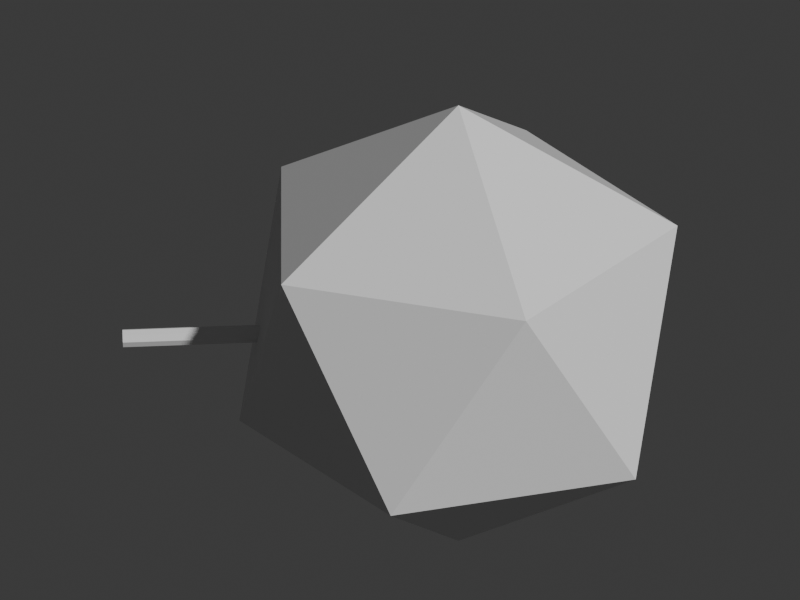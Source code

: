 # Source: tea_chashaku.blend  (saved by Blender 5.2.45; exported with 4.5.12 LTS)
import bpy
from mathutils import Matrix  # noqa: F401  (used for matrix-valued properties, if any)

bpy.ops.wm.read_factory_settings(use_empty=True)
scene = bpy.context.scene
scene.name = 'Scene'

# ---- collections
col_collection = bpy.data.collections.new('Collection'); scene.collection.children.link(col_collection)

# ---- materials (node trees are filled in below, after node groups)
mat_bamboo = bpy.data.materials.new('bamboo')
mat_bamboo.diffuse_color = (0.65, 0.64, 0.32, 1.0)
mat_bamboo2 = bpy.data.materials.new('bamboo2')
mat_bamboo2.diffuse_color = (0.43, 0.57, 0.3, 1.0)

# ---- material node trees
mat_bamboo.use_nodes = True; mat_bamboo.node_tree.nodes.clear()
_N = mat_bamboo.node_tree.nodes; _L = mat_bamboo.node_tree.links
n0 = _N.new('ShaderNodeBsdfPrincipled'); n0.name = 'Principled BSDF'; n0.location = (-200, 100)
n0.inputs[10].default_value = 0.005
n1 = _N.new('ShaderNodeOutputMaterial'); n1.name = 'Material Output'; n1.location = (200, 100)
_L.new(n0.outputs[0], n1.inputs[0])
n1.is_active_output = True
mat_bamboo2.use_nodes = True; mat_bamboo2.node_tree.nodes.clear()
_N = mat_bamboo2.node_tree.nodes; _L = mat_bamboo2.node_tree.links
n0 = _N.new('ShaderNodeBsdfPrincipled'); n0.name = 'Principled BSDF'; n0.location = (-200, 100)
n0.inputs[10].default_value = 0.005
n1 = _N.new('ShaderNodeOutputMaterial'); n1.name = 'Material Output'; n1.location = (200, 100)
_L.new(n0.outputs[0], n1.inputs[0])
n1.is_active_output = True

# ---- world
world_world = bpy.data.worlds.new('World'); scene.world = world_world
world_world.use_nodes = True; world_world.node_tree.nodes.clear()
_N = world_world.node_tree.nodes; _L = world_world.node_tree.links
n0 = _N.new('ShaderNodeOutputWorld'); n0.name = 'World Output'; n0.location = (200, 100)
n1 = _N.new('ShaderNodeBackground'); n1.name = 'Background'; n1.location = (-200, 100)
n1.inputs[0].default_value = (0.05088, 0.05088, 0.05088, 1.0)
_L.new(n1.outputs[0], n0.inputs[0])
n0.is_active_output = True
world_world.color = (0.05088, 0.05088, 0.05088)
world_world.sun_shadow_jitter_overblur = 0.0

# ---- cameras
cam_camera = bpy.data.cameras.new('Camera')
cam_camera.type = 'ORTHO'
cam_camera.ortho_scale = 2.45

# ---- meshes
me_cylinder = bpy.data.meshes.new('Cylinder')
me_cylinder.from_pydata([(0.0, 0.038, -0.6305), (0.0, 0.038, 0.6305), (0.02687, 0.02687, -0.6305), (0.02687, 0.02687, 0.6305), (0.038, 0.0, -0.6305), (0.038, 0.0, 0.6305), (0.02687, -0.02687, -0.6305), (0.02687, -0.02687, 0.6305), (0.0, -0.038, -0.6305), (0.0, -0.038, 0.6305), (-0.02687, -0.02687, -0.6305), (-0.02687, -0.02687, 0.6305), (-0.038, 0.0, -0.6305), (-0.038, 0.0, 0.6305), (-0.02687, 0.02687, -0.6305), (-0.02687, 0.02687, 0.6305)], [], [(0, 1, 3, 2), (2, 3, 5, 4), (4, 5, 7, 6), (6, 7, 9, 8), (8, 9, 11, 10), (10, 11, 13, 12), (3, 1, 15, 13, 11, 9, 7, 5), (12, 13, 15, 14), (14, 15, 1, 0), (0, 2, 4, 6, 8, 10, 12, 14)])
_uv = me_cylinder.uv_layers.new(name='UVMap')
_uv.uv.foreach_set('vector', [1.0, 0.5, 1.0, 1.0, 0.875, 1.0, 0.875, 0.5, 0.875, 0.5, 0.875, 1.0, 0.75, 1.0, 0.75, 0.5, 0.75, 0.5, 0.75, 1.0, 0.625, 1.0, 0.625, 0.5, 0.625, 0.5, 0.625, 1.0, 0.5, 1.0, 0.5, 0.5, 0.5, 0.5, 0.5, 1.0, 0.375, 1.0, 0.375, 0.5, 0.375, 0.5, 0.375, 1.0, 0.25, 1.0, 0.25, 0.5, 0.4197, 0.4197, 0.25, 0.49, 0.08029, 0.4197, 0.01, 0.25, 0.08029, 0.08029, 0.25, 0.01, 0.4197, 0.08029, 0.49, 0.25, 0.25, 0.5, 0.25, 1.0, 0.125, 1.0, 0.125, 0.5, 0.125, 0.5, 0.125, 1.0, 0.0, 1.0, 0.0, 0.5, 0.75, 0.49, 0.9197, 0.4197, 0.99, 0.25, 0.9197, 0.08029, 0.75, 0.01, 0.5803, 0.08029, 0.51, 0.25, 0.5803, 0.4197])
me_cylinder.materials.append(mat_bamboo)
me_cylinder.update()
me_icosphere = bpy.data.meshes.new('Icosphere')
me_icosphere.from_pydata([(0.0, 0.0, -1.0), (0.7236, -0.5257, -0.4472), (-0.2764, -0.8506, -0.4472), (-0.8944, 0.0, -0.4472), (-0.2764, 0.8506, -0.4472), (0.7236, 0.5257, -0.4472), (0.2764, -0.8506, 0.4472), (-0.7236, -0.5257, 0.4472), (-0.7236, 0.5257, 0.4472), (0.2764, 0.8506, 0.4472), (0.8944, 0.0, 0.4472), (0.0, 0.0, 1.0)], [], [(0, 1, 2), (1, 0, 5), (0, 2, 3), (0, 3, 4), (0, 4, 5), (1, 5, 10), (2, 1, 6), (3, 2, 7), (4, 3, 8), (5, 4, 9), (1, 10, 6), (2, 6, 7), (3, 7, 8), (4, 8, 9), (5, 9, 10), (6, 10, 11), (7, 6, 11), (8, 7, 11), (9, 8, 11), (10, 9, 11)])
_uv = me_icosphere.uv_layers.new(name='UVMap')
_uv.uv.foreach_set('vector', [0.1818, 0.0, 0.2727, 0.1575, 0.09091, 0.1575, 0.2727, 0.1575, 0.3636, 0.0, 0.4545, 0.1575, 0.9091, 0.0, 1.0, 0.1575, 0.8182, 0.1575, 0.7273, 0.0, 0.8182, 0.1575, 0.6364, 0.1575, 0.5455, 0.0, 0.6364, 0.1575, 0.4545, 0.1575, 0.2727, 0.1575, 0.4545, 0.1575, 0.3636, 0.3149, 0.09091, 0.1575, 0.2727, 0.1575, 0.1818, 0.3149, 0.8182, 0.1575, 1.0, 0.1575, 0.9091, 0.3149, 0.6364, 0.1575, 0.8182, 0.1575, 0.7273, 0.3149, 0.4545, 0.1575, 0.6364, 0.1575, 0.5455, 0.3149, 0.2727, 0.1575, 0.3636, 0.3149, 0.1818, 0.3149, 0.09091, 0.1575, 0.1818, 0.3149, 0.0, 0.3149, 0.8182, 0.1575, 0.9091, 0.3149, 0.7273, 0.3149, 0.6364, 0.1575, 0.7273, 0.3149, 0.5455, 0.3149, 0.4545, 0.1575, 0.5455, 0.3149, 0.3636, 0.3149, 0.1818, 0.3149, 0.3636, 0.3149, 0.2727, 0.4724, 0.0, 0.3149, 0.1818, 0.3149, 0.09091, 0.4724, 0.7273, 0.3149, 0.9091, 0.3149, 0.8182, 0.4724, 0.5455, 0.3149, 0.7273, 0.3149, 0.6364, 0.4724, 0.3636, 0.3149, 0.5455, 0.3149, 0.4545, 0.4724])
me_icosphere.materials.append(mat_bamboo2)
me_icosphere.update()

# ---- objects
ob_tea_scoop_shaft = bpy.data.objects.new('Tea scoop shaft', me_cylinder)
ob_curved_scoop = bpy.data.objects.new('Curved scoop', me_icosphere)
ob_turntable_camera = bpy.data.objects.new('Turntable_Camera', cam_camera)

# ---- transforms, parenting, visibility, modifiers, constraints
ob_tea_scoop_shaft.location = (-0.3762, 0.0, 0.7165)
ob_tea_scoop_shaft.rotation_euler = (1.531, -2.802e-08, 1.571)
ob_tea_scoop_shaft.scale = (0.7502, 0.7502, 0.7502)
ob_curved_scoop.location = (0.179, 0.0, 0.7502)
ob_curved_scoop.scale = (0.7502, 0.7502, 0.7502)
ob_turntable_camera.location = (2.817e-16, -4.6, 3.2)
ob_turntable_camera.rotation_euler = (1.095, 3.154e-24, 6.123e-17)

# ---- collection membership
col_collection.objects.link(ob_tea_scoop_shaft)
col_collection.objects.link(ob_curved_scoop)
col_collection.objects.link(ob_turntable_camera)

# ---- scene / render settings (as saved in the file)
scene.camera = ob_turntable_camera
scene.frame_start = 1; scene.frame_end = 144; scene.frame_set(144)
scene.render.engine = 'BLENDER_WORKBENCH'
scene.render.resolution_x = 400
scene.render.resolution_y = 300
scene.render.bake_bias = 0.0
scene.render.bake_samples = 0
scene.render.compositor_device = 'GPU'
scene.eevee.use_volume_custom_range = False
scene.eevee.fast_gi_thickness_near = 0.1
scene.eevee.fast_gi_thickness_far = 0.0
scene.eevee.ray_tracing_options.screen_trace_thickness = 0.1
bpy.context.view_layer.update()

# ---- added for rendering (the .blend has no usable light): sun
light_auto_sun = bpy.data.lights.new('AutoSun', 'SUN')
light_auto_sun.energy = 3.0
light_auto_sun.angle = 0.0523599
ob_auto_sun = bpy.data.objects.new('AutoSun', light_auto_sun)
scene.collection.objects.link(ob_auto_sun)
ob_auto_sun.rotation_euler = (0.872665, 0.174533, 0.523599)
bpy.context.view_layer.update()
